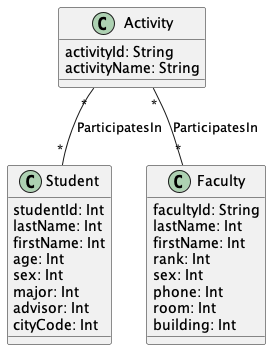

The diagram above was rendered by PlantUML. Its source (embedded in the PNG):
@startuml "Activity1"


class Activity{
  activityId: String
  activityName: String
}

class Student{
  studentId: Int
  lastName: Int
  firstName: Int
  age: Int
  sex: Int
  major: Int
  advisor: Int
  cityCode: Int
}

class Faculty{
  facultyId: String
  lastName: Int
  firstName: Int
  rank: Int
  sex: Int
  phone: Int
  room: Int
  building: Int
}



Activity "*" -- "*" Student: ParticipatesIn

Activity "*" -- "*" Faculty: ParticipatesIn


@enduml